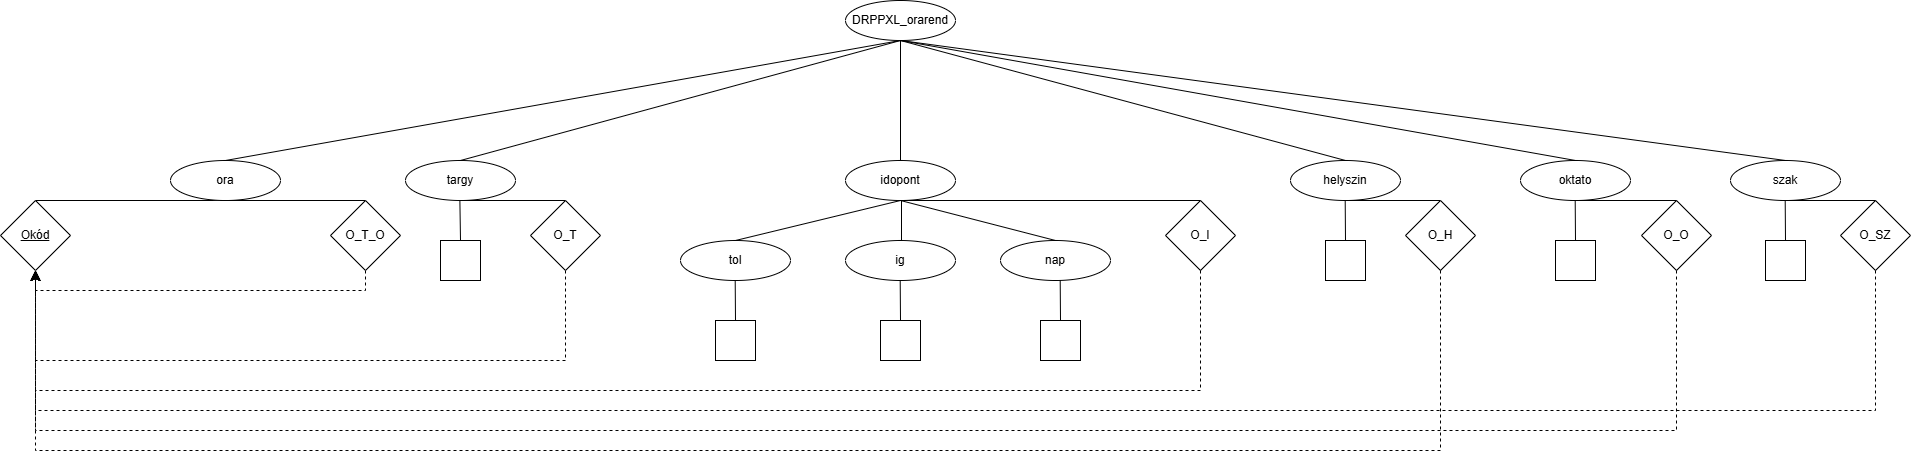

The diagram above was exported from draw.io. Its source (the exported page's mxGraphModel, read from the mxfile embedded in the PNG):
<mxGraphModel dx="2316" dy="757" grid="1" gridSize="10" guides="1" tooltips="1" connect="1" arrows="1" fold="1" page="1" pageScale="1" pageWidth="827" pageHeight="1169" math="0" shadow="0">
  <root>
    <mxCell id="0" />
    <mxCell id="1" parent="0" />
    <mxCell id="X1BEqLh_D1c0TuaxZWIe-1" parent="1" style="ellipse;whiteSpace=wrap;html=1;" value="&lt;font dir=&quot;auto&quot; style=&quot;vertical-align: inherit;&quot;&gt;&lt;font dir=&quot;auto&quot; style=&quot;vertical-align: inherit;&quot;&gt;&lt;font dir=&quot;auto&quot; style=&quot;vertical-align: inherit;&quot;&gt;&lt;font dir=&quot;auto&quot; style=&quot;vertical-align: inherit;&quot;&gt;DRPPXL_orarend&lt;/font&gt;&lt;/font&gt;&lt;/font&gt;&lt;/font&gt;" vertex="1">
      <mxGeometry height="40" width="110" x="445" y="40" as="geometry" />
    </mxCell>
    <mxCell id="X1BEqLh_D1c0TuaxZWIe-5" parent="1" style="ellipse;whiteSpace=wrap;html=1;" value="targy" vertex="1">
      <mxGeometry height="40" width="110" x="5" y="200" as="geometry" />
    </mxCell>
    <mxCell id="X1BEqLh_D1c0TuaxZWIe-6" edge="1" parent="1" source="X1BEqLh_D1c0TuaxZWIe-5" style="endArrow=none;html=1;rounded=0;exitX=0.5;exitY=0;exitDx=0;exitDy=0;entryX=0.5;entryY=1;entryDx=0;entryDy=0;" target="X1BEqLh_D1c0TuaxZWIe-1" value="">
      <mxGeometry height="50" relative="1" width="50" as="geometry">
        <mxPoint x="320" y="230" as="sourcePoint" />
        <mxPoint x="580" y="80" as="targetPoint" />
      </mxGeometry>
    </mxCell>
    <mxCell id="X1BEqLh_D1c0TuaxZWIe-7" parent="1" style="ellipse;whiteSpace=wrap;html=1;" value="idopont" vertex="1">
      <mxGeometry height="40" width="110" x="445" y="200" as="geometry" />
    </mxCell>
    <mxCell id="X1BEqLh_D1c0TuaxZWIe-8" edge="1" parent="1" source="X1BEqLh_D1c0TuaxZWIe-7" style="endArrow=none;html=1;rounded=0;exitX=0.5;exitY=0;exitDx=0;exitDy=0;entryX=0.5;entryY=1;entryDx=0;entryDy=0;" target="X1BEqLh_D1c0TuaxZWIe-1" value="">
      <mxGeometry height="50" relative="1" width="50" as="geometry">
        <mxPoint x="300" y="200" as="sourcePoint" />
        <mxPoint x="580" y="80" as="targetPoint" />
      </mxGeometry>
    </mxCell>
    <mxCell id="X1BEqLh_D1c0TuaxZWIe-9" edge="1" parent="1" style="endArrow=none;html=1;rounded=0;" value="">
      <mxGeometry height="50" relative="1" width="50" as="geometry">
        <mxPoint x="501" y="280" as="sourcePoint" />
        <mxPoint x="501" y="240" as="targetPoint" />
      </mxGeometry>
    </mxCell>
    <mxCell id="X1BEqLh_D1c0TuaxZWIe-10" edge="1" parent="1" source="X1BEqLh_D1c0TuaxZWIe-12" style="endArrow=none;html=1;rounded=0;exitX=0.5;exitY=0;exitDx=0;exitDy=0;entryX=0.5;entryY=1;entryDx=0;entryDy=0;" target="X1BEqLh_D1c0TuaxZWIe-7" value="">
      <mxGeometry height="50" relative="1" width="50" as="geometry">
        <mxPoint x="475" y="280" as="sourcePoint" />
        <mxPoint x="395" y="220" as="targetPoint" />
      </mxGeometry>
    </mxCell>
    <mxCell id="X1BEqLh_D1c0TuaxZWIe-11" edge="1" parent="1" source="X1BEqLh_D1c0TuaxZWIe-15" style="endArrow=none;html=1;rounded=0;entryX=0.5;entryY=1;entryDx=0;entryDy=0;exitX=0.5;exitY=0;exitDx=0;exitDy=0;" target="X1BEqLh_D1c0TuaxZWIe-7" value="">
      <mxGeometry height="50" relative="1" width="50" as="geometry">
        <mxPoint x="675" y="280" as="sourcePoint" />
        <mxPoint x="625" y="220" as="targetPoint" />
      </mxGeometry>
    </mxCell>
    <mxCell id="X1BEqLh_D1c0TuaxZWIe-12" parent="1" style="ellipse;whiteSpace=wrap;html=1;" value="tol" vertex="1">
      <mxGeometry height="40" width="110" x="280" y="280" as="geometry" />
    </mxCell>
    <mxCell id="X1BEqLh_D1c0TuaxZWIe-14" parent="1" style="ellipse;whiteSpace=wrap;html=1;" value="ig" vertex="1">
      <mxGeometry height="40" width="110" x="445" y="280" as="geometry" />
    </mxCell>
    <mxCell id="X1BEqLh_D1c0TuaxZWIe-15" parent="1" style="ellipse;whiteSpace=wrap;html=1;" value="nap" vertex="1">
      <mxGeometry height="40" width="110" x="600" y="280" as="geometry" />
    </mxCell>
    <mxCell id="X1BEqLh_D1c0TuaxZWIe-17" parent="1" style="ellipse;whiteSpace=wrap;html=1;" value="helyszin" vertex="1">
      <mxGeometry height="40" width="110" x="890" y="200" as="geometry" />
    </mxCell>
    <mxCell id="X1BEqLh_D1c0TuaxZWIe-18" parent="1" style="ellipse;whiteSpace=wrap;html=1;" value="oktato" vertex="1">
      <mxGeometry height="40" width="110" x="1120" y="200" as="geometry" />
    </mxCell>
    <mxCell id="X1BEqLh_D1c0TuaxZWIe-19" parent="1" style="ellipse;whiteSpace=wrap;html=1;" value="szak" vertex="1">
      <mxGeometry height="40" width="110" x="1330" y="200" as="geometry" />
    </mxCell>
    <mxCell id="X1BEqLh_D1c0TuaxZWIe-20" edge="1" parent="1" source="X1BEqLh_D1c0TuaxZWIe-1" style="endArrow=none;html=1;rounded=0;entryX=0.5;entryY=0;entryDx=0;entryDy=0;exitX=0.5;exitY=1;exitDx=0;exitDy=0;" target="X1BEqLh_D1c0TuaxZWIe-17" value="">
      <mxGeometry height="50" relative="1" width="50" as="geometry">
        <mxPoint x="460" y="160" as="sourcePoint" />
        <mxPoint x="515" y="160" as="targetPoint" />
      </mxGeometry>
    </mxCell>
    <mxCell id="X1BEqLh_D1c0TuaxZWIe-21" edge="1" parent="1" source="X1BEqLh_D1c0TuaxZWIe-1" style="endArrow=none;html=1;rounded=0;exitX=0.5;exitY=1;exitDx=0;exitDy=0;entryX=0.5;entryY=0;entryDx=0;entryDy=0;" target="X1BEqLh_D1c0TuaxZWIe-18" value="">
      <mxGeometry height="50" relative="1" width="50" as="geometry">
        <mxPoint x="455.49000000000024" y="159.31999999999994" as="sourcePoint" />
        <mxPoint x="655" y="200" as="targetPoint" />
      </mxGeometry>
    </mxCell>
    <mxCell id="X1BEqLh_D1c0TuaxZWIe-22" edge="1" parent="1" source="X1BEqLh_D1c0TuaxZWIe-1" style="endArrow=none;html=1;rounded=0;entryX=0.5;entryY=0;entryDx=0;entryDy=0;exitX=0.5;exitY=1;exitDx=0;exitDy=0;" target="X1BEqLh_D1c0TuaxZWIe-19" value="">
      <mxGeometry height="50" relative="1" width="50" as="geometry">
        <mxPoint x="460" y="160" as="sourcePoint" />
        <mxPoint x="811" y="200" as="targetPoint" />
      </mxGeometry>
    </mxCell>
    <mxCell id="X1BEqLh_D1c0TuaxZWIe-23" edge="1" parent="1" source="X1BEqLh_D1c0TuaxZWIe-24" style="endArrow=none;html=1;rounded=0;exitX=0.5;exitY=0;exitDx=0;exitDy=0;" value="">
      <mxGeometry height="50" relative="1" width="50" as="geometry">
        <mxPoint x="59.379999999999995" y="270" as="sourcePoint" />
        <mxPoint x="59.379999999999995" y="240" as="targetPoint" />
      </mxGeometry>
    </mxCell>
    <mxCell id="X1BEqLh_D1c0TuaxZWIe-24" parent="1" style="whiteSpace=wrap;html=1;aspect=fixed;" value="" vertex="1">
      <mxGeometry height="40" width="40" x="40" y="280" as="geometry" />
    </mxCell>
    <mxCell id="X1BEqLh_D1c0TuaxZWIe-25" parent="1" style="whiteSpace=wrap;html=1;aspect=fixed;" value="" vertex="1">
      <mxGeometry height="40" width="40" x="315" y="360" as="geometry" />
    </mxCell>
    <mxCell id="X1BEqLh_D1c0TuaxZWIe-26" edge="1" parent="1" source="X1BEqLh_D1c0TuaxZWIe-25" style="endArrow=none;html=1;rounded=0;exitX=0.5;exitY=0;exitDx=0;exitDy=0;" value="">
      <mxGeometry height="50" relative="1" width="50" as="geometry">
        <mxPoint x="334.7" y="350" as="sourcePoint" />
        <mxPoint x="334.7" y="320" as="targetPoint" />
      </mxGeometry>
    </mxCell>
    <mxCell id="X1BEqLh_D1c0TuaxZWIe-27" parent="1" style="whiteSpace=wrap;html=1;aspect=fixed;" value="" vertex="1">
      <mxGeometry height="40" width="40" x="480" y="360" as="geometry" />
    </mxCell>
    <mxCell id="X1BEqLh_D1c0TuaxZWIe-28" edge="1" parent="1" source="X1BEqLh_D1c0TuaxZWIe-27" style="endArrow=none;html=1;rounded=0;exitX=0.5;exitY=0;exitDx=0;exitDy=0;" value="">
      <mxGeometry height="50" relative="1" width="50" as="geometry">
        <mxPoint x="499.70000000000005" y="350" as="sourcePoint" />
        <mxPoint x="499.70000000000005" y="320" as="targetPoint" />
      </mxGeometry>
    </mxCell>
    <mxCell id="X1BEqLh_D1c0TuaxZWIe-29" parent="1" style="whiteSpace=wrap;html=1;aspect=fixed;" value="" vertex="1">
      <mxGeometry height="40" width="40" x="640" y="360" as="geometry" />
    </mxCell>
    <mxCell id="X1BEqLh_D1c0TuaxZWIe-30" edge="1" parent="1" source="X1BEqLh_D1c0TuaxZWIe-29" style="endArrow=none;html=1;rounded=0;exitX=0.5;exitY=0;exitDx=0;exitDy=0;" value="">
      <mxGeometry height="50" relative="1" width="50" as="geometry">
        <mxPoint x="659.7" y="350" as="sourcePoint" />
        <mxPoint x="659.7" y="320" as="targetPoint" />
      </mxGeometry>
    </mxCell>
    <mxCell id="X1BEqLh_D1c0TuaxZWIe-33" parent="1" style="whiteSpace=wrap;html=1;aspect=fixed;" value="" vertex="1">
      <mxGeometry height="40" width="40" x="925" y="280" as="geometry" />
    </mxCell>
    <mxCell id="X1BEqLh_D1c0TuaxZWIe-34" edge="1" parent="1" source="X1BEqLh_D1c0TuaxZWIe-33" style="endArrow=none;html=1;rounded=0;exitX=0.5;exitY=0;exitDx=0;exitDy=0;" value="">
      <mxGeometry height="50" relative="1" width="50" as="geometry">
        <mxPoint x="944.7" y="270" as="sourcePoint" />
        <mxPoint x="944.7" y="240" as="targetPoint" />
      </mxGeometry>
    </mxCell>
    <mxCell id="X1BEqLh_D1c0TuaxZWIe-35" parent="1" style="whiteSpace=wrap;html=1;aspect=fixed;" value="" vertex="1">
      <mxGeometry height="40" width="40" x="1155" y="280" as="geometry" />
    </mxCell>
    <mxCell id="X1BEqLh_D1c0TuaxZWIe-36" edge="1" parent="1" source="X1BEqLh_D1c0TuaxZWIe-35" style="endArrow=none;html=1;rounded=0;exitX=0.5;exitY=0;exitDx=0;exitDy=0;" value="">
      <mxGeometry height="50" relative="1" width="50" as="geometry">
        <mxPoint x="1174.7" y="270" as="sourcePoint" />
        <mxPoint x="1174.7" y="240" as="targetPoint" />
      </mxGeometry>
    </mxCell>
    <mxCell id="X1BEqLh_D1c0TuaxZWIe-37" parent="1" style="whiteSpace=wrap;html=1;aspect=fixed;" value="" vertex="1">
      <mxGeometry height="40" width="40" x="1365" y="280" as="geometry" />
    </mxCell>
    <mxCell id="X1BEqLh_D1c0TuaxZWIe-38" edge="1" parent="1" source="X1BEqLh_D1c0TuaxZWIe-37" style="endArrow=none;html=1;rounded=0;exitX=0.5;exitY=0;exitDx=0;exitDy=0;" value="">
      <mxGeometry height="50" relative="1" width="50" as="geometry">
        <mxPoint x="1384.7" y="270" as="sourcePoint" />
        <mxPoint x="1384.7" y="240" as="targetPoint" />
      </mxGeometry>
    </mxCell>
    <mxCell id="X1BEqLh_D1c0TuaxZWIe-39" edge="1" parent="1" source="X1BEqLh_D1c0TuaxZWIe-41" style="endArrow=none;html=1;rounded=0;entryX=0.5;entryY=1;entryDx=0;entryDy=0;exitX=0.5;exitY=0;exitDx=0;exitDy=0;" target="X1BEqLh_D1c0TuaxZWIe-43" value="">
      <mxGeometry height="50" relative="1" width="50" as="geometry">
        <mxPoint x="-90" y="180" as="sourcePoint" />
        <mxPoint x="505" y="160" as="targetPoint" />
      </mxGeometry>
    </mxCell>
    <mxCell id="X1BEqLh_D1c0TuaxZWIe-41" parent="1" style="rhombus;whiteSpace=wrap;html=1;" value="&lt;u&gt;Okód&lt;/u&gt;" vertex="1">
      <mxGeometry height="70" width="70" x="-400" y="240" as="geometry" />
    </mxCell>
    <mxCell id="X1BEqLh_D1c0TuaxZWIe-43" parent="1" style="ellipse;whiteSpace=wrap;html=1;" value="&lt;font dir=&quot;auto&quot; style=&quot;vertical-align: inherit;&quot;&gt;&lt;font dir=&quot;auto&quot; style=&quot;vertical-align: inherit;&quot;&gt;ora&lt;/font&gt;&lt;/font&gt;" vertex="1">
      <mxGeometry height="40" width="110" x="-230" y="200" as="geometry" />
    </mxCell>
    <mxCell id="X1BEqLh_D1c0TuaxZWIe-46" edge="1" parent="1" source="X1BEqLh_D1c0TuaxZWIe-1" style="endArrow=none;html=1;rounded=0;entryX=0.5;entryY=0;entryDx=0;entryDy=0;exitX=0.5;exitY=1;exitDx=0;exitDy=0;" target="X1BEqLh_D1c0TuaxZWIe-43" value="">
      <mxGeometry height="50" relative="1" width="50" as="geometry">
        <mxPoint x="460" y="160" as="sourcePoint" />
        <mxPoint x="900" y="200" as="targetPoint" />
      </mxGeometry>
    </mxCell>
    <mxCell id="X1BEqLh_D1c0TuaxZWIe-47" edge="1" parent="1" source="xXIsJGqrxel7tY-u1Inu-21" style="endArrow=none;html=1;rounded=0;exitX=0.5;exitY=0;exitDx=0;exitDy=0;" value="">
      <mxGeometry height="50" relative="1" width="50" as="geometry">
        <mxPoint x="-80" y="240" as="sourcePoint" />
        <mxPoint x="-180" y="240" as="targetPoint" />
      </mxGeometry>
    </mxCell>
    <mxCell id="xXIsJGqrxel7tY-u1Inu-1" edge="1" parent="1" source="xXIsJGqrxel7tY-u1Inu-8" style="edgeStyle=elbowEdgeStyle;elbow=vertical;endArrow=classic;html=1;curved=0;rounded=0;endSize=8;startSize=8;entryX=0.5;entryY=1;entryDx=0;entryDy=0;dashed=1;exitX=0.5;exitY=1;exitDx=0;exitDy=0;" target="X1BEqLh_D1c0TuaxZWIe-41" value="">
      <mxGeometry height="50" relative="1" width="50" as="geometry">
        <Array as="points">
          <mxPoint x="-90" y="400" />
        </Array>
        <mxPoint x="1240" y="430" as="sourcePoint" />
        <mxPoint x="570" y="210" as="targetPoint" />
      </mxGeometry>
    </mxCell>
    <mxCell id="xXIsJGqrxel7tY-u1Inu-5" edge="1" parent="1" source="xXIsJGqrxel7tY-u1Inu-8" style="endArrow=none;html=1;rounded=0;exitX=0.5;exitY=0;exitDx=0;exitDy=0;" value="">
      <mxGeometry height="50" relative="1" width="50" as="geometry">
        <mxPoint x="170" y="240" as="sourcePoint" />
        <mxPoint x="60" y="240" as="targetPoint" />
      </mxGeometry>
    </mxCell>
    <mxCell id="xXIsJGqrxel7tY-u1Inu-6" parent="1" style="rhombus;whiteSpace=wrap;html=1;" value="O_I" vertex="1">
      <mxGeometry height="70" width="70" x="765" y="240" as="geometry" />
    </mxCell>
    <mxCell id="xXIsJGqrxel7tY-u1Inu-7" edge="1" parent="1" source="xXIsJGqrxel7tY-u1Inu-6" style="endArrow=none;html=1;rounded=0;exitX=0.5;exitY=0;exitDx=0;exitDy=0;" value="">
      <mxGeometry height="50" relative="1" width="50" as="geometry">
        <mxPoint x="579" y="280" as="sourcePoint" />
        <mxPoint x="499" y="240" as="targetPoint" />
      </mxGeometry>
    </mxCell>
    <mxCell id="xXIsJGqrxel7tY-u1Inu-8" parent="1" style="rhombus;whiteSpace=wrap;html=1;" value="O_T" vertex="1">
      <mxGeometry height="70" width="70" x="130" y="240" as="geometry" />
    </mxCell>
    <mxCell id="xXIsJGqrxel7tY-u1Inu-9" edge="1" parent="1" source="xXIsJGqrxel7tY-u1Inu-10" style="endArrow=none;html=1;rounded=0;exitX=0.5;exitY=0;exitDx=0;exitDy=0;" value="">
      <mxGeometry height="50" relative="1" width="50" as="geometry">
        <mxPoint x="1045" y="240" as="sourcePoint" />
        <mxPoint x="945" y="240" as="targetPoint" />
      </mxGeometry>
    </mxCell>
    <mxCell id="xXIsJGqrxel7tY-u1Inu-10" parent="1" style="rhombus;whiteSpace=wrap;html=1;" value="O_H" vertex="1">
      <mxGeometry height="70" width="70" x="1005" y="240" as="geometry" />
    </mxCell>
    <mxCell id="xXIsJGqrxel7tY-u1Inu-12" parent="1" style="rhombus;whiteSpace=wrap;html=1;" value="O_O" vertex="1">
      <mxGeometry height="70" width="70" x="1241" y="240" as="geometry" />
    </mxCell>
    <mxCell id="xXIsJGqrxel7tY-u1Inu-13" edge="1" parent="1" source="xXIsJGqrxel7tY-u1Inu-12" style="endArrow=none;html=1;rounded=0;exitX=0.5;exitY=0;exitDx=0;exitDy=0;" value="">
      <mxGeometry height="50" relative="1" width="50" as="geometry">
        <mxPoint x="1265" y="240" as="sourcePoint" />
        <mxPoint x="1170" y="240" as="targetPoint" />
      </mxGeometry>
    </mxCell>
    <mxCell id="xXIsJGqrxel7tY-u1Inu-14" parent="1" style="rhombus;whiteSpace=wrap;html=1;" value="O_SZ" vertex="1">
      <mxGeometry height="70" width="70" x="1440" y="240" as="geometry" />
    </mxCell>
    <mxCell id="xXIsJGqrxel7tY-u1Inu-15" edge="1" parent="1" source="xXIsJGqrxel7tY-u1Inu-14" style="endArrow=none;html=1;rounded=0;exitX=0.5;exitY=0;exitDx=0;exitDy=0;" value="">
      <mxGeometry height="50" relative="1" width="50" as="geometry">
        <mxPoint x="1486" y="240" as="sourcePoint" />
        <mxPoint x="1380" y="240" as="targetPoint" />
      </mxGeometry>
    </mxCell>
    <mxCell id="xXIsJGqrxel7tY-u1Inu-17" edge="1" parent="1" source="xXIsJGqrxel7tY-u1Inu-6" style="edgeStyle=elbowEdgeStyle;elbow=vertical;endArrow=classic;html=1;curved=0;rounded=0;endSize=8;startSize=8;exitX=0.5;exitY=1;exitDx=0;exitDy=0;entryX=0.5;entryY=1;entryDx=0;entryDy=0;dashed=1;" target="X1BEqLh_D1c0TuaxZWIe-41" value="">
      <mxGeometry height="50" relative="1" width="50" as="geometry">
        <Array as="points">
          <mxPoint x="230" y="430" />
        </Array>
        <mxPoint x="500" y="280" as="sourcePoint" />
        <mxPoint x="550" y="230" as="targetPoint" />
      </mxGeometry>
    </mxCell>
    <mxCell id="xXIsJGqrxel7tY-u1Inu-18" edge="1" parent="1" source="xXIsJGqrxel7tY-u1Inu-10" style="edgeStyle=elbowEdgeStyle;elbow=vertical;endArrow=classic;html=1;curved=0;rounded=0;endSize=8;startSize=8;exitX=0.5;exitY=1;exitDx=0;exitDy=0;dashed=1;entryX=0.5;entryY=1;entryDx=0;entryDy=0;" target="X1BEqLh_D1c0TuaxZWIe-41" value="">
      <mxGeometry height="50" relative="1" width="50" as="geometry">
        <Array as="points">
          <mxPoint x="330" y="490" />
        </Array>
        <mxPoint x="990" y="280" as="sourcePoint" />
        <mxPoint x="-402" y="275" as="targetPoint" />
      </mxGeometry>
    </mxCell>
    <mxCell id="xXIsJGqrxel7tY-u1Inu-19" edge="1" parent="1" source="xXIsJGqrxel7tY-u1Inu-12" style="edgeStyle=elbowEdgeStyle;elbow=vertical;endArrow=classic;html=1;curved=0;rounded=0;endSize=8;startSize=8;exitX=0.5;exitY=1;exitDx=0;exitDy=0;entryX=0.5;entryY=1;entryDx=0;entryDy=0;dashed=1;" target="X1BEqLh_D1c0TuaxZWIe-41" value="">
      <mxGeometry height="50" relative="1" width="50" as="geometry">
        <Array as="points">
          <mxPoint x="490" y="470" />
        </Array>
        <mxPoint x="1360" y="280" as="sourcePoint" />
        <mxPoint x="1410" y="230" as="targetPoint" />
      </mxGeometry>
    </mxCell>
    <mxCell id="xXIsJGqrxel7tY-u1Inu-20" edge="1" parent="1" source="xXIsJGqrxel7tY-u1Inu-14" style="edgeStyle=elbowEdgeStyle;elbow=horizontal;endArrow=classic;html=1;curved=0;rounded=0;endSize=8;startSize=8;exitX=0.5;exitY=1;exitDx=0;exitDy=0;entryX=0.5;entryY=1;entryDx=0;entryDy=0;dashed=1;" target="X1BEqLh_D1c0TuaxZWIe-41" value="">
      <mxGeometry height="50" relative="1" width="50" as="geometry">
        <Array as="points">
          <mxPoint x="570" y="450" />
          <mxPoint x="540" y="600" />
        </Array>
        <mxPoint x="1210" y="290" as="sourcePoint" />
        <mxPoint x="1260" y="240" as="targetPoint" />
      </mxGeometry>
    </mxCell>
    <mxCell id="xXIsJGqrxel7tY-u1Inu-23" edge="1" parent="1" source="xXIsJGqrxel7tY-u1Inu-21" style="edgeStyle=orthogonalEdgeStyle;rounded=0;orthogonalLoop=1;jettySize=auto;html=1;exitX=0.5;exitY=1;exitDx=0;exitDy=0;entryX=0.5;entryY=1;entryDx=0;entryDy=0;dashed=1;" target="X1BEqLh_D1c0TuaxZWIe-41">
      <mxGeometry relative="1" as="geometry">
        <Array as="points">
          <mxPoint x="-35" y="330" />
          <mxPoint x="-365" y="330" />
        </Array>
      </mxGeometry>
    </mxCell>
    <mxCell id="xXIsJGqrxel7tY-u1Inu-21" parent="1" style="rhombus;whiteSpace=wrap;html=1;" value="O_T_O" vertex="1">
      <mxGeometry height="70" width="70" x="-70" y="240" as="geometry" />
    </mxCell>
  </root>
</mxGraphModel>